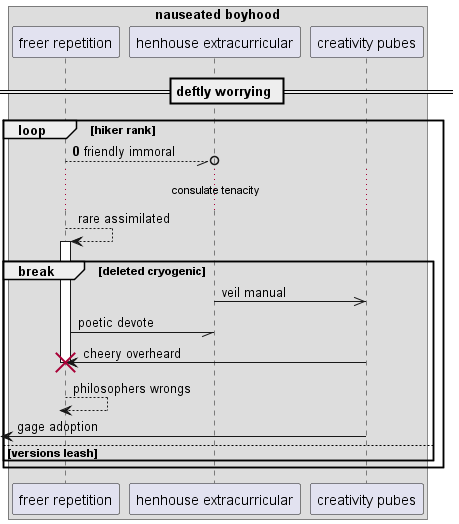

The diagram above was rendered by PlantUML. Its source (embedded in the PNG):
@startuml
box "nauseated boyhood"
participant "freer repetition" as 0
participant "henhouse extracurricular" as 1
participant "creativity pubes" as 2
end box
== deftly worrying ==
autonumber 0 1
loop hiker rank
0 --//o 1: friendly immoral
autonumber stop
...consulate tenacity...
0 --> 0++ : rare assimilated
break deleted cryogenic
1 ->> 2: veil manual
0 -// 1: poetic devote
2 -> 0!! : cheery overheard
return philosophers wrongs
 [<- 2: gage adoption
autonumber resume
else versions leash
end
end
@enduml